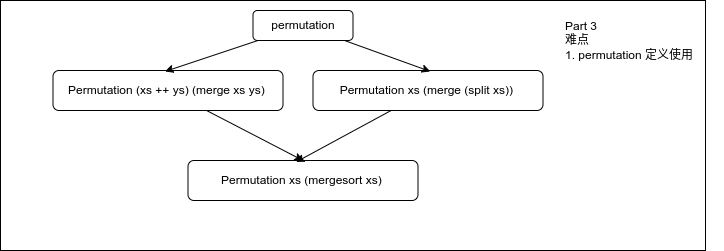

The diagram above was exported from draw.io. Its source (the exported page's mxGraphModel, read from the mxfile embedded in the PNG):
<mxGraphModel dx="1422" dy="850" grid="1" gridSize="10" guides="1" tooltips="1" connect="1" arrows="1" fold="1" page="1" pageScale="1" pageWidth="850" pageHeight="1100" math="0" shadow="0">
  <root>
    <mxCell id="0" />
    <mxCell id="1" parent="0" />
    <mxCell id="H6p-nlYsoathAgaphJou-26" value="" style="group" parent="1" vertex="1" connectable="0">
      <mxGeometry x="50" y="630" width="722.5" height="250" as="geometry" />
    </mxCell>
    <mxCell id="H6p-nlYsoathAgaphJou-10" value="" style="rounded=0;whiteSpace=wrap;html=1;" parent="H6p-nlYsoathAgaphJou-26" vertex="1">
      <mxGeometry width="705" height="250" as="geometry" />
    </mxCell>
    <mxCell id="H6p-nlYsoathAgaphJou-6" value="permutation" style="rounded=1;whiteSpace=wrap;html=1;" parent="H6p-nlYsoathAgaphJou-26" vertex="1">
      <mxGeometry x="252.5" y="10" width="100" height="30" as="geometry" />
    </mxCell>
    <mxCell id="H6p-nlYsoathAgaphJou-7" value="Permutation (xs ++ ys) (merge xs ys)&amp;nbsp;" style="rounded=1;whiteSpace=wrap;html=1;" parent="H6p-nlYsoathAgaphJou-26" vertex="1">
      <mxGeometry x="52.5" y="70" width="230" height="40" as="geometry" />
    </mxCell>
    <mxCell id="H6p-nlYsoathAgaphJou-13" style="edgeStyle=none;rounded=0;orthogonalLoop=1;jettySize=auto;html=1;entryX=0.487;entryY=0.024;entryDx=0;entryDy=0;entryPerimeter=0;" parent="H6p-nlYsoathAgaphJou-26" source="H6p-nlYsoathAgaphJou-6" target="H6p-nlYsoathAgaphJou-7" edge="1">
      <mxGeometry relative="1" as="geometry" />
    </mxCell>
    <mxCell id="H6p-nlYsoathAgaphJou-8" value="Permutation xs (merge (split xs))&amp;nbsp;" style="rounded=1;whiteSpace=wrap;html=1;" parent="H6p-nlYsoathAgaphJou-26" vertex="1">
      <mxGeometry x="312.5" y="70" width="230" height="40" as="geometry" />
    </mxCell>
    <mxCell id="H6p-nlYsoathAgaphJou-14" style="edgeStyle=none;rounded=0;orthogonalLoop=1;jettySize=auto;html=1;entryX=0.51;entryY=0.024;entryDx=0;entryDy=0;entryPerimeter=0;" parent="H6p-nlYsoathAgaphJou-26" source="H6p-nlYsoathAgaphJou-6" target="H6p-nlYsoathAgaphJou-8" edge="1">
      <mxGeometry relative="1" as="geometry" />
    </mxCell>
    <mxCell id="H6p-nlYsoathAgaphJou-9" value="Permutation xs (mergesort xs)&amp;nbsp;" style="rounded=1;whiteSpace=wrap;html=1;" parent="H6p-nlYsoathAgaphJou-26" vertex="1">
      <mxGeometry x="187.5" y="160" width="230" height="40" as="geometry" />
    </mxCell>
    <mxCell id="H6p-nlYsoathAgaphJou-24" style="edgeStyle=none;rounded=0;orthogonalLoop=1;jettySize=auto;html=1;entryX=0.5;entryY=0;entryDx=0;entryDy=0;" parent="H6p-nlYsoathAgaphJou-26" source="H6p-nlYsoathAgaphJou-7" target="H6p-nlYsoathAgaphJou-9" edge="1">
      <mxGeometry relative="1" as="geometry" />
    </mxCell>
    <mxCell id="H6p-nlYsoathAgaphJou-19" style="edgeStyle=none;rounded=0;orthogonalLoop=1;jettySize=auto;html=1;entryX=0.47;entryY=0.037;entryDx=0;entryDy=0;entryPerimeter=0;" parent="H6p-nlYsoathAgaphJou-26" source="H6p-nlYsoathAgaphJou-8" target="H6p-nlYsoathAgaphJou-9" edge="1">
      <mxGeometry relative="1" as="geometry" />
    </mxCell>
    <mxCell id="H6p-nlYsoathAgaphJou-25" value="Part 3&lt;br&gt;难点&lt;br&gt;1. permutation 定义使用" style="text;html=1;strokeColor=none;fillColor=none;align=left;verticalAlign=middle;whiteSpace=wrap;rounded=0;" parent="H6p-nlYsoathAgaphJou-26" vertex="1">
      <mxGeometry x="562.5" width="160" height="80" as="geometry" />
    </mxCell>
  </root>
</mxGraphModel>